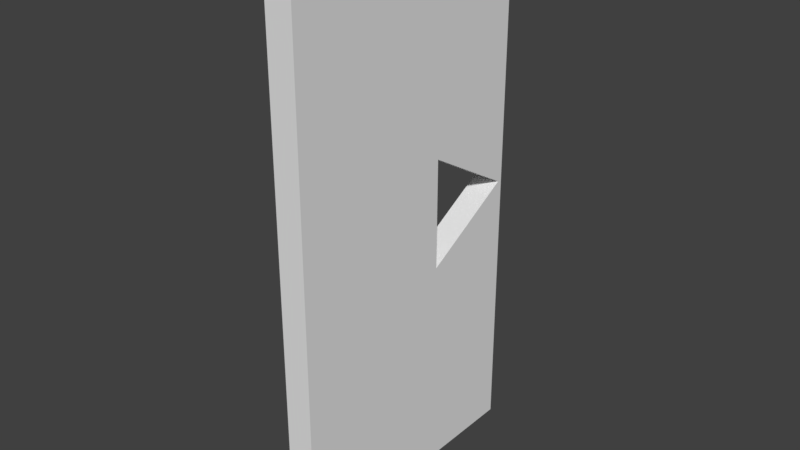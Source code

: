 # Source: TriangleWallFrameLittle_0_.blend  (saved by Blender 2.78.0; exported with 4.5.12 LTS)
import bpy
from mathutils import Matrix  # noqa: F401  (used for matrix-valued properties, if any)

bpy.ops.wm.read_factory_settings(use_empty=True)
scene = bpy.context.scene
scene.name = 'Scene'

# ---- collections
col_collection_1 = bpy.data.collections.new('Collection 1'); scene.collection.children.link(col_collection_1)

# ---- world
world_world = bpy.data.worlds.new('World'); scene.world = world_world
world_world.color = (0.05088, 0.05088, 0.05088)
world_world.use_sun_shadow = False
world_world.sun_shadow_jitter_overblur = 0.0
world_world.cycles.sampling_method = 'MANUAL'

# ---- meshes
me_cube_001 = bpy.data.meshes.new('Cube.001')
me_cube_001.from_pydata([(-0.1, 1.0, -2.0), (-0.1, -1.0, -2.0), (-0.1, 1.0, 2.0), (-0.1, -1.0, 2.0), (0.1, 1.0, -2.0), (0.1, -1.0, -2.0), (0.1, 1.0, 2.0), (0.1, -1.0, 2.0), (0.1, 0.2666, -0.4042), (0.1, 0.9668, -1.408e-08), (0.1, 0.2666, 0.4042), (-0.1, 0.2666, 0.4042), (-0.1, 0.2666, -0.4042), (-0.1, 0.9668, -1.408e-08)], [], [(2, 3, 7, 6), (4, 5, 1, 0), (2, 6, 4, 0), (7, 3, 1, 5), (5, 8, 10, 7), (7, 10, 9, 6), (10, 11, 13, 9), (8, 12, 11, 10), (9, 13, 12, 8), (4, 9, 8, 5), (6, 9, 4), (1, 3, 11, 12), (3, 2, 13, 11), (0, 1, 12, 13), (2, 0, 13)])
me_cube_001.use_remesh_preserve_volume = False
me_cube_001.use_remesh_preserve_attributes = False
me_cube_001.use_mirror_vertex_groups = False
me_cube_001.update()

# ---- objects
ob_cube = bpy.data.objects.new('Cube', me_cube_001)

# ---- transforms, parenting, visibility, modifiers, constraints
ob_cube.location = (0.0, 0.0, 0.0)
ob_cube.lineart.crease_threshold = 0.0

# ---- collection membership
col_collection_1.objects.link(ob_cube)

# ---- scene / render settings (as saved in the file)
scene.frame_start = 1; scene.frame_end = 250; scene.frame_set(1)
scene.render.engine = 'BLENDER_EEVEE_NEXT'
scene.render.resolution_percentage = 50
scene.render.dither_intensity = 0.0
scene.cycles.use_denoising = False
scene.cycles.samples = 128
scene.cycles.sampling_pattern = 'TABULATED_SOBOL'
scene.cycles.light_sampling_threshold = 0.0
scene.cycles.use_adaptive_sampling = False
scene.cycles.use_light_tree = False
scene.cycles.blur_glossy = 0.0
scene.cycles.sample_clamp_indirect = 0.0
scene.view_settings.view_transform = 'Standard'
bpy.context.view_layer.update()

# ---- added for rendering (the .blend has no active camera and no usable light): camera, sun
cam_auto = bpy.data.cameras.new('AutoCamera')
cam_auto.lens = 50.0
cam_auto.sensor_width = 36.0
cam_auto.clip_end = 1000.0
ob_auto_camera = bpy.data.objects.new('AutoCamera', cam_auto)
scene.collection.objects.link(ob_auto_camera)
ob_auto_camera.location = (4.14187, -4.97024, 3.31349)
ob_auto_camera.rotation_euler = (1.09748, -7.21219e-08, 0.694738)
scene.camera = ob_auto_camera
light_auto_sun = bpy.data.lights.new('AutoSun', 'SUN')
light_auto_sun.energy = 3.0
light_auto_sun.angle = 0.0523599
ob_auto_sun = bpy.data.objects.new('AutoSun', light_auto_sun)
scene.collection.objects.link(ob_auto_sun)
ob_auto_sun.rotation_euler = (0.872665, 0.174533, 0.523599)
bpy.context.view_layer.update()
